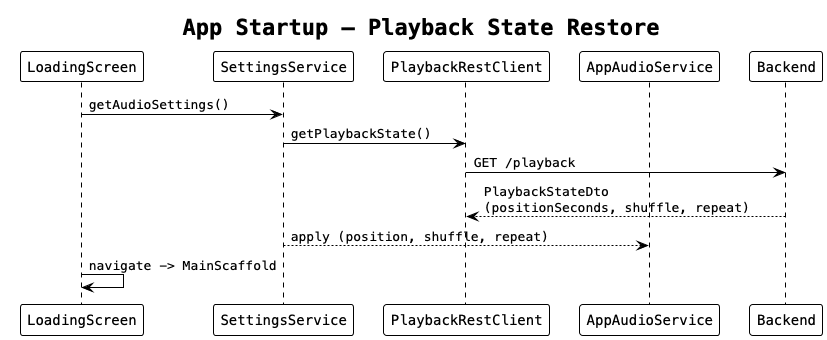

The diagram above was rendered by PlantUML. Its source (embedded in the PNG):
@startuml flow_app_startup_restore
!theme plain
skinparam defaultFontName monospaced

title App Startup — Playback State Restore

participant "LoadingScreen" as loading
participant "SettingsService" as settingsSvc
participant "PlaybackRestClient" as playbackRest
participant "AppAudioService" as audioSvc
participant "Backend" as backend

loading -> settingsSvc: getAudioSettings()
settingsSvc -> playbackRest: getPlaybackState()
playbackRest -> backend: GET /playback
backend --> playbackRest: PlaybackStateDto\n(positionSeconds, shuffle, repeat)
settingsSvc --> audioSvc: apply (position, shuffle, repeat)

loading -> loading: navigate -> MainScaffold

@enduml